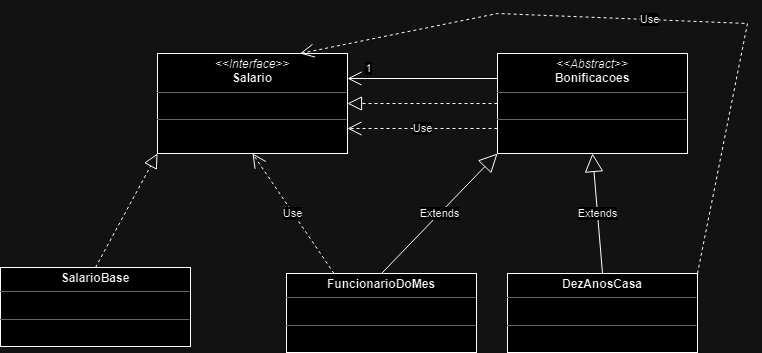

The diagram above was exported from draw.io. Its source (the exported page's mxGraphModel, read from the mxfile embedded in the PNG):
<mxGraphModel dx="1042" dy="535" grid="1" gridSize="10" guides="1" tooltips="1" connect="1" arrows="1" fold="1" page="1" pageScale="1" pageWidth="827" pageHeight="1169" math="0" shadow="0">
  <root>
    <mxCell id="0" />
    <mxCell id="1" parent="0" />
    <mxCell id="9377Q8LqPfLFtu_y1c-Y-1" value="&lt;p style=&quot;margin:0px;margin-top:4px;text-align:center;&quot;&gt;&lt;i&gt;&amp;lt;&amp;lt;Interface&amp;gt;&amp;gt;&lt;/i&gt;&lt;br&gt;&lt;b&gt;Salario&lt;/b&gt;&lt;/p&gt;&lt;hr size=&quot;1&quot;&gt;&lt;p style=&quot;margin:0px;margin-left:4px;&quot;&gt;&lt;br&gt;&lt;/p&gt;&lt;hr size=&quot;1&quot;&gt;&lt;p style=&quot;margin:0px;margin-left:4px;&quot;&gt;&lt;br&gt;&lt;/p&gt;" style="verticalAlign=top;align=left;overflow=fill;fontSize=12;fontFamily=Helvetica;html=1;whiteSpace=wrap;" vertex="1" parent="1">
      <mxGeometry x="190" y="200" width="190" height="100" as="geometry" />
    </mxCell>
    <mxCell id="9377Q8LqPfLFtu_y1c-Y-2" value="&lt;p style=&quot;margin:0px;margin-top:4px;text-align:center;&quot;&gt;&lt;i&gt;&amp;lt;&amp;lt;Abstract&amp;gt;&amp;gt;&lt;/i&gt;&lt;br&gt;&lt;b&gt;Bonificacoes&lt;/b&gt;&lt;/p&gt;&lt;hr size=&quot;1&quot;&gt;&lt;p style=&quot;margin:0px;margin-left:4px;&quot;&gt;&lt;br&gt;&lt;/p&gt;&lt;hr size=&quot;1&quot;&gt;&lt;p style=&quot;margin:0px;margin-left:4px;&quot;&gt;&lt;br&gt;&lt;/p&gt;" style="verticalAlign=top;align=left;overflow=fill;fontSize=12;fontFamily=Helvetica;html=1;whiteSpace=wrap;" vertex="1" parent="1">
      <mxGeometry x="530" y="200" width="190" height="100" as="geometry" />
    </mxCell>
    <mxCell id="9377Q8LqPfLFtu_y1c-Y-3" value="" style="endArrow=open;endFill=1;endSize=12;html=1;rounded=0;entryX=1;entryY=0.25;entryDx=0;entryDy=0;exitX=0;exitY=0.25;exitDx=0;exitDy=0;" edge="1" parent="1" source="9377Q8LqPfLFtu_y1c-Y-2" target="9377Q8LqPfLFtu_y1c-Y-1">
      <mxGeometry width="160" relative="1" as="geometry">
        <mxPoint x="260" y="290" as="sourcePoint" />
        <mxPoint x="420" y="290" as="targetPoint" />
        <Array as="points" />
      </mxGeometry>
    </mxCell>
    <mxCell id="9377Q8LqPfLFtu_y1c-Y-4" value="1" style="edgeLabel;html=1;align=center;verticalAlign=middle;resizable=0;points=[];" vertex="1" connectable="0" parent="9377Q8LqPfLFtu_y1c-Y-3">
      <mxGeometry x="0.8354" relative="1" as="geometry">
        <mxPoint x="8" y="-11" as="offset" />
      </mxGeometry>
    </mxCell>
    <mxCell id="9377Q8LqPfLFtu_y1c-Y-5" value="" style="endArrow=block;dashed=1;endFill=0;endSize=12;html=1;rounded=0;entryX=1;entryY=0.5;entryDx=0;entryDy=0;exitX=0;exitY=0.5;exitDx=0;exitDy=0;" edge="1" parent="1" source="9377Q8LqPfLFtu_y1c-Y-2" target="9377Q8LqPfLFtu_y1c-Y-1">
      <mxGeometry width="160" relative="1" as="geometry">
        <mxPoint x="280" y="240" as="sourcePoint" />
        <mxPoint x="440" y="240" as="targetPoint" />
      </mxGeometry>
    </mxCell>
    <mxCell id="9377Q8LqPfLFtu_y1c-Y-6" value="Use" style="endArrow=open;endSize=12;dashed=1;html=1;rounded=0;entryX=1;entryY=0.75;entryDx=0;entryDy=0;exitX=0;exitY=0.75;exitDx=0;exitDy=0;" edge="1" parent="1" source="9377Q8LqPfLFtu_y1c-Y-2" target="9377Q8LqPfLFtu_y1c-Y-1">
      <mxGeometry width="160" relative="1" as="geometry">
        <mxPoint x="280" y="240" as="sourcePoint" />
        <mxPoint x="440" y="240" as="targetPoint" />
      </mxGeometry>
    </mxCell>
    <mxCell id="9377Q8LqPfLFtu_y1c-Y-7" value="&lt;p style=&quot;margin:0px;margin-top:4px;text-align:center;&quot;&gt;&lt;b&gt;DezAnosCasa&lt;/b&gt;&lt;/p&gt;&lt;hr size=&quot;1&quot;&gt;&lt;p style=&quot;margin:0px;margin-left:4px;&quot;&gt;&lt;br&gt;&lt;/p&gt;&lt;hr size=&quot;1&quot;&gt;&lt;p style=&quot;margin:0px;margin-left:4px;&quot;&gt;&lt;br&gt;&lt;/p&gt;" style="verticalAlign=top;align=left;overflow=fill;fontSize=12;fontFamily=Helvetica;html=1;whiteSpace=wrap;" vertex="1" parent="1">
      <mxGeometry x="540" y="420" width="190" height="79" as="geometry" />
    </mxCell>
    <mxCell id="9377Q8LqPfLFtu_y1c-Y-8" value="&lt;p style=&quot;margin:0px;margin-top:4px;text-align:center;&quot;&gt;&lt;b&gt;FuncionarioDoMes&lt;/b&gt;&lt;/p&gt;&lt;hr size=&quot;1&quot;&gt;&lt;p style=&quot;margin:0px;margin-left:4px;&quot;&gt;&lt;br&gt;&lt;/p&gt;&lt;hr size=&quot;1&quot;&gt;&lt;p style=&quot;margin:0px;margin-left:4px;&quot;&gt;&lt;br&gt;&lt;/p&gt;" style="verticalAlign=top;align=left;overflow=fill;fontSize=12;fontFamily=Helvetica;html=1;whiteSpace=wrap;" vertex="1" parent="1">
      <mxGeometry x="319" y="420" width="190" height="79" as="geometry" />
    </mxCell>
    <mxCell id="9377Q8LqPfLFtu_y1c-Y-9" value="Extends" style="endArrow=block;endSize=16;endFill=0;html=1;rounded=0;entryX=0;entryY=1;entryDx=0;entryDy=0;exitX=0.5;exitY=0;exitDx=0;exitDy=0;" edge="1" parent="1" source="9377Q8LqPfLFtu_y1c-Y-8" target="9377Q8LqPfLFtu_y1c-Y-2">
      <mxGeometry width="160" relative="1" as="geometry">
        <mxPoint x="340" y="390" as="sourcePoint" />
        <mxPoint x="500" y="390" as="targetPoint" />
      </mxGeometry>
    </mxCell>
    <mxCell id="9377Q8LqPfLFtu_y1c-Y-10" value="Extends" style="endArrow=block;endSize=16;endFill=0;html=1;rounded=0;exitX=0.5;exitY=0;exitDx=0;exitDy=0;entryX=0.5;entryY=1;entryDx=0;entryDy=0;" edge="1" parent="1" source="9377Q8LqPfLFtu_y1c-Y-7" target="9377Q8LqPfLFtu_y1c-Y-2">
      <mxGeometry width="160" relative="1" as="geometry">
        <mxPoint x="424" y="430" as="sourcePoint" />
        <mxPoint x="540" y="310" as="targetPoint" />
      </mxGeometry>
    </mxCell>
    <mxCell id="9377Q8LqPfLFtu_y1c-Y-11" value="Use" style="endArrow=open;endSize=12;dashed=1;html=1;rounded=0;entryX=0.5;entryY=1;entryDx=0;entryDy=0;exitX=0.25;exitY=0;exitDx=0;exitDy=0;" edge="1" parent="1" source="9377Q8LqPfLFtu_y1c-Y-8" target="9377Q8LqPfLFtu_y1c-Y-1">
      <mxGeometry width="160" relative="1" as="geometry">
        <mxPoint x="540" y="285" as="sourcePoint" />
        <mxPoint x="390" y="285" as="targetPoint" />
      </mxGeometry>
    </mxCell>
    <mxCell id="9377Q8LqPfLFtu_y1c-Y-12" value="Use" style="endArrow=open;endSize=12;dashed=1;html=1;rounded=0;entryX=0.75;entryY=0;entryDx=0;entryDy=0;exitX=1;exitY=0;exitDx=0;exitDy=0;" edge="1" parent="1" source="9377Q8LqPfLFtu_y1c-Y-7" target="9377Q8LqPfLFtu_y1c-Y-1">
      <mxGeometry width="160" relative="1" as="geometry">
        <mxPoint x="377" y="430" as="sourcePoint" />
        <mxPoint x="295" y="310" as="targetPoint" />
        <Array as="points">
          <mxPoint x="780" y="170" />
          <mxPoint x="530" y="160" />
        </Array>
      </mxGeometry>
    </mxCell>
    <mxCell id="9377Q8LqPfLFtu_y1c-Y-13" value="&lt;p style=&quot;margin:0px;margin-top:4px;text-align:center;&quot;&gt;&lt;b&gt;SalarioBase&lt;/b&gt;&lt;/p&gt;&lt;hr size=&quot;1&quot;&gt;&lt;p style=&quot;margin:0px;margin-left:4px;&quot;&gt;&lt;br&gt;&lt;/p&gt;&lt;hr size=&quot;1&quot;&gt;&lt;p style=&quot;margin:0px;margin-left:4px;&quot;&gt;&lt;br&gt;&lt;/p&gt;" style="verticalAlign=top;align=left;overflow=fill;fontSize=12;fontFamily=Helvetica;html=1;whiteSpace=wrap;" vertex="1" parent="1">
      <mxGeometry x="33" y="414" width="190" height="79" as="geometry" />
    </mxCell>
    <mxCell id="9377Q8LqPfLFtu_y1c-Y-14" value="" style="endArrow=block;dashed=1;endFill=0;endSize=12;html=1;rounded=0;entryX=0;entryY=1;entryDx=0;entryDy=0;exitX=0.5;exitY=0;exitDx=0;exitDy=0;" edge="1" parent="1" source="9377Q8LqPfLFtu_y1c-Y-13" target="9377Q8LqPfLFtu_y1c-Y-1">
      <mxGeometry width="160" relative="1" as="geometry">
        <mxPoint x="223" y="350" as="sourcePoint" />
        <mxPoint x="73" y="350" as="targetPoint" />
      </mxGeometry>
    </mxCell>
  </root>
</mxGraphModel>